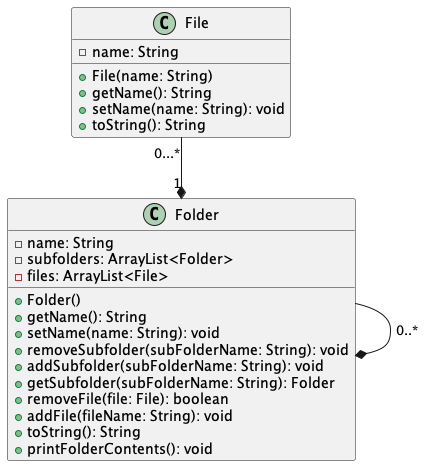

The diagram above was rendered by PlantUML. Its source (embedded in the PNG):
@startuml

class File {
    - name: String
    + File(name: String)
    + getName(): String
    + setName(name: String): void
    + toString(): String
}

class Folder {
    - name: String
    - subfolders: ArrayList<Folder>
    - files: ArrayList<File>
    + Folder()
    + getName(): String
    + setName(name: String): void
    + removeSubfolder(subFolderName: String): void
    + addSubfolder(subFolderName: String): void
    + getSubfolder(subFolderName: String): Folder
    + removeFile(file: File): boolean
    + addFile(fileName: String): void
    + toString(): String
    + printFolderContents(): void
}

File "0...*" --* "1" Folder
Folder --* Folder: "0..*"

@enduml